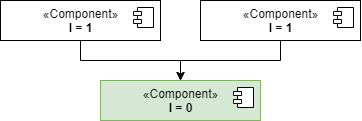

The diagram above was exported from draw.io. Its source (the exported page's mxGraphModel, read from the mxfile embedded in the PNG):
<mxGraphModel dx="1354" dy="824" grid="1" gridSize="10" guides="1" tooltips="1" connect="1" arrows="1" fold="1" page="1" pageScale="1" pageWidth="1169" pageHeight="827" math="0" shadow="0">
  <root>
    <mxCell id="0" />
    <mxCell id="1" parent="0" />
    <mxCell id="2" style="edgeStyle=orthogonalEdgeStyle;rounded=0;orthogonalLoop=1;jettySize=auto;html=1;exitX=0.5;exitY=1;exitDx=0;exitDy=0;" edge="1" source="3" target="8" parent="1">
      <mxGeometry relative="1" as="geometry">
        <mxPoint x="1380" y="450" as="targetPoint" />
      </mxGeometry>
    </mxCell>
    <mxCell id="3" value="«Component»&lt;br&gt;&lt;b&gt;I = 1&lt;/b&gt;" style="html=1;dropTarget=0;verticalAlign=top;" vertex="1" parent="1">
      <mxGeometry x="1200" y="360" width="160" height="40" as="geometry" />
    </mxCell>
    <mxCell id="4" value="" style="shape=module;jettyWidth=8;jettyHeight=4;verticalAlign=top;" vertex="1" parent="3">
      <mxGeometry x="1" width="20" height="20" relative="1" as="geometry">
        <mxPoint x="-27" y="7" as="offset" />
      </mxGeometry>
    </mxCell>
    <mxCell id="5" style="edgeStyle=orthogonalEdgeStyle;rounded=0;orthogonalLoop=1;jettySize=auto;html=1;exitX=0.5;exitY=1;exitDx=0;exitDy=0;" edge="1" source="6" target="8" parent="1">
      <mxGeometry relative="1" as="geometry" />
    </mxCell>
    <mxCell id="6" value="«Component»&lt;br&gt;&lt;b&gt;I = 1&lt;/b&gt;" style="html=1;dropTarget=0;verticalAlign=top;" vertex="1" parent="1">
      <mxGeometry x="1400" y="360" width="160" height="40" as="geometry" />
    </mxCell>
    <mxCell id="7" value="" style="shape=module;jettyWidth=8;jettyHeight=4;verticalAlign=top;" vertex="1" parent="6">
      <mxGeometry x="1" width="20" height="20" relative="1" as="geometry">
        <mxPoint x="-27" y="7" as="offset" />
      </mxGeometry>
    </mxCell>
    <mxCell id="8" value="«Component»&lt;br&gt;&lt;b&gt;I = 0&lt;/b&gt;" style="html=1;dropTarget=0;verticalAlign=top;fillColor=#d5e8d4;strokeColor=#82b366;" vertex="1" parent="1">
      <mxGeometry x="1300" y="440" width="160" height="40" as="geometry" />
    </mxCell>
    <mxCell id="9" value="" style="shape=module;jettyWidth=8;jettyHeight=4;verticalAlign=top;" vertex="1" parent="8">
      <mxGeometry x="1" width="20" height="20" relative="1" as="geometry">
        <mxPoint x="-27" y="7" as="offset" />
      </mxGeometry>
    </mxCell>
  </root>
</mxGraphModel>